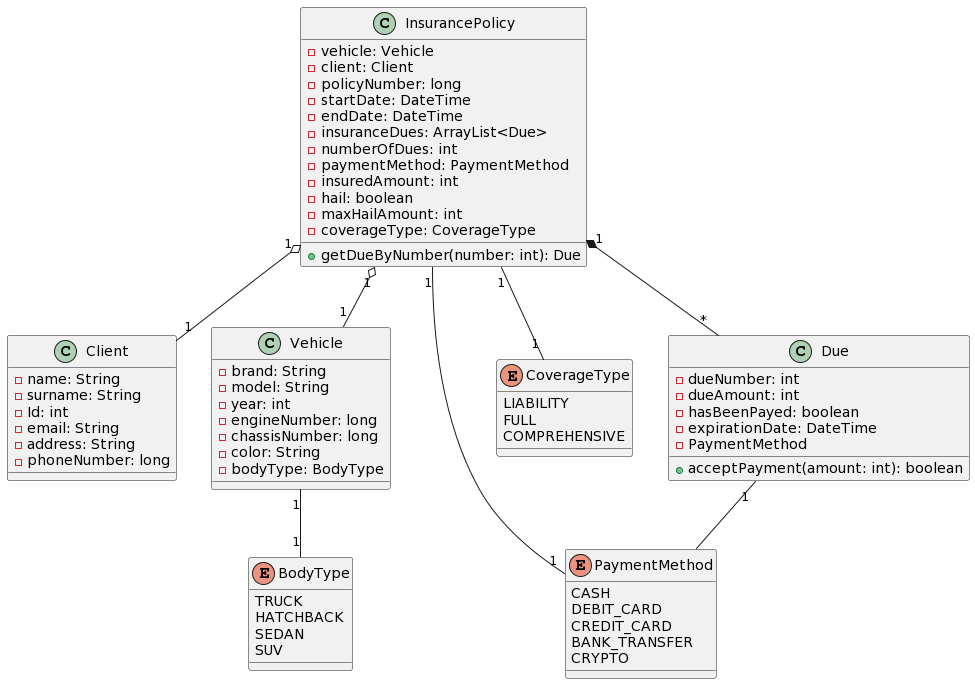

The diagram above was rendered by PlantUML. Its source (embedded in the PNG):
@startuml
scale 1

Class Client {
    -name: String
    -surname: String
    -Id: int
    -email: String
    -address: String
    -phoneNumber: long



}

Class Vehicle {
    -brand: String
    -model: String
    -year: int
    -engineNumber: long
    -chassisNumber: long
    -color: String
    -bodyType: BodyType



}

enum BodyType {
    TRUCK
    HATCHBACK
    SEDAN
    SUV
}

class InsurancePolicy {
    -vehicle: Vehicle
    -client: Client
    -policyNumber: long
    -startDate: DateTime
    -endDate: DateTime
    -insuranceDues: ArrayList<Due>
    -numberOfDues: int
    -paymentMethod: PaymentMethod
    -insuredAmount: int
    -hail: boolean
    -maxHailAmount: int
    -coverageType: CoverageType

    +getDueByNumber(number: int): Due
    
}

enum PaymentMethod {
    CASH
    DEBIT_CARD
    CREDIT_CARD
    BANK_TRANSFER
    CRYPTO
}

enum CoverageType {
    LIABILITY
    FULL
    COMPREHENSIVE
}

Class Due {
    -dueNumber: int
    -dueAmount: int
    -hasBeenPayed: boolean
    -expirationDate: DateTime
    -PaymentMethod

    +acceptPayment(amount: int): boolean

}


InsurancePolicy "1" o-- "1" Vehicle
InsurancePolicy "1" o-- "1" Client
InsurancePolicy "1" -- "1" CoverageType
InsurancePolicy "1" -- "1" PaymentMethod
InsurancePolicy "1" *-- "*" Due
Due "1" -- PaymentMethod
Vehicle "1" -- "1" BodyType
@enduml